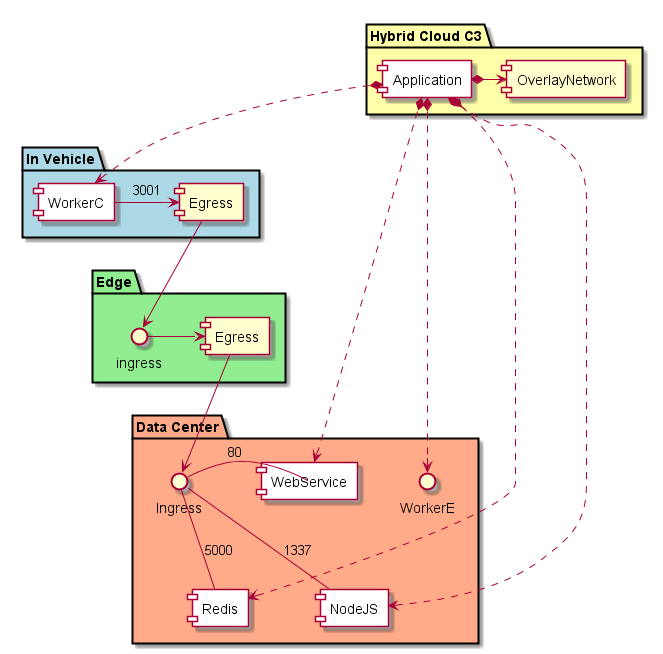

The diagram above was rendered by PlantUML. Its source (embedded in the PNG):
@startuml

package "Hybrid Cloud C3" #ffffaa {
  component Application #ffffff
  component OverlayNetwork
  Application *-> OverlayNetwork
}
package "In Vehicle" #lightblue {
  component Egress as IVE
  component WorkerC #ffffff
  WorkerC -> IVE : 3001
}
package "Edge" #lightgreen {
  interface ingress as EVI
  component Egress as EVE
  EVI ->  EVE
}

package "Data Center" #ffaa88{
  interface Ingress as DCI
  component WebService #ffffff
  component Redis #ffffff
  component NodeJS #ffffff
  Application *..> WebService
  Application *..> Redis
  Application *..> NodeJS
  Application *..> WorkerC
  Application *..> WorkerE
  DCI - WebService : 80

  DCI -- Redis : 5000
  DCI -- NodeJS : 1337
}

IVE --> EVI
EVE --> DCI

@enduml